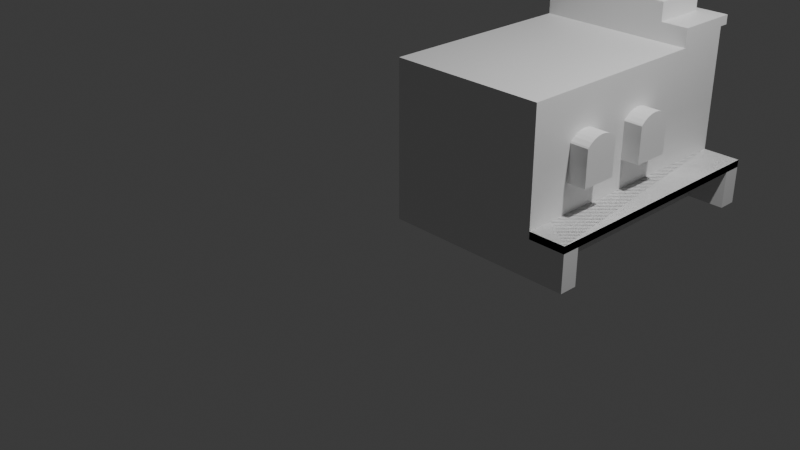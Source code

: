 # Source: blend.blend  (saved by Blender 4.3.34; exported with 4.5.12 LTS)
import bpy
from mathutils import Matrix  # noqa: F401  (used for matrix-valued properties, if any)

bpy.ops.wm.read_factory_settings(use_empty=True)
scene = bpy.context.scene
scene.name = 'Scene'

# ---- collections
col_collection = bpy.data.collections.new('Collection'); scene.collection.children.link(col_collection)

# ---- materials (node trees are filled in below, after node groups)
mat_material = bpy.data.materials.new('Material')
mat_material.alpha_threshold = 0.0
mat_material.roughness = 0.5
mat_material.line_color = (0.0, 0.0, 0.0, 1.0)

# ---- material node trees
mat_material.use_nodes = True; mat_material.node_tree.nodes.clear()
_N = mat_material.node_tree.nodes; _L = mat_material.node_tree.links
n0 = _N.new('ShaderNodeOutputMaterial'); n0.name = 'Material Output'; n0.location = (300, 300)
n1 = _N.new('ShaderNodeBsdfPrincipled'); n1.name = 'Principled BSDF'; n1.location = (10, 300)
n1.inputs[3].default_value = 1.45
_L.new(n1.outputs[0], n0.inputs[0])
n0.is_active_output = True

# ---- world
world_world = bpy.data.worlds.new('World'); scene.world = world_world
world_world.use_nodes = True; world_world.node_tree.nodes.clear()
_N = world_world.node_tree.nodes; _L = world_world.node_tree.links
n0 = _N.new('ShaderNodeOutputWorld'); n0.name = 'World Output'; n0.location = (300, 300)
n1 = _N.new('ShaderNodeBackground'); n1.name = 'Background'; n1.location = (10, 300)
n1.inputs[0].default_value = (0.05088, 0.05088, 0.05088, 1.0)
_L.new(n1.outputs[0], n0.inputs[0])
n0.is_active_output = True
world_world.color = (0.05088, 0.05088, 0.05088)
world_world.sun_shadow_jitter_overblur = 0.0

# ---- cameras
cam_camera = bpy.data.cameras.new('Camera')
cam_camera.clip_end = 100.0
cam_camera.ortho_scale = 7.314

# ---- lights
light_light = bpy.data.lights.new('Light', 'POINT')
light_light.energy = 1000.0
light_light.shadow_soft_size = 0.1

# ---- meshes
me_cube = bpy.data.meshes.new('Cube')
me_cube.from_pydata([(0.7, 1.8, 0.7), (0.7, 1.8, -1.0), (0.7, -1.0, 0.7), (0.7, -1.0, -1.0), (-1.0, 1.8, 0.7), (-1.0, 1.8, -1.0), (-1.0, -1.0, 0.7), (-1.0, -1.0, -1.0), (0.7, 1.8, -0.6), (-1.0, -1.0, -0.6), (0.7, -1.0, -0.6), (-1.0, 1.8, -0.6), (-1.0, -0.8, -1.0), (0.7, -0.8, -1.0), (0.7, -0.8, -0.6), (-1.0, -0.8, -0.6), (0.7, 1.6, -1.0), (-1.0, 1.6, -0.6), (-1.0, 1.6, -1.0), (0.7, 1.6, -0.6), (1.1, 1.8, -0.6), (1.1, 1.8, -1.0), (1.1, -1.0, -0.6), (1.1, -1.0, -1.0), (1.1, 1.6, -1.0), (1.1, -0.8, -0.6), (1.1, -0.8, -1.0), (1.1, 1.6, -0.6), (-1.0, 1.2, 0.7), (0.7, 1.2, 0.7), (0.7, 1.8, 0.9), (-1.0, 1.8, 0.9), (-1.0, 1.2, 0.9), (0.7, 1.2, 0.9), (0.7, 1.8, 0.8), (0.7, 1.2, 0.8), (-1.0, 1.8, 0.8), (-1.0, 1.2, 0.8), (0.7, 1.9, 0.9), (-1.0, 1.9, 0.9), (0.7, 1.9, 0.8), (-1.0, 1.9, 0.8), (0.4, 1.2, 0.9), (0.4, 1.8, 0.9), (-0.7, 1.2, 0.9), (-0.7, 1.8, 0.9), (0.4, 1.2, 1.1), (0.4, 1.8, 1.1), (-0.7, 1.2, 1.1), (-0.7, 1.8, 1.1), (0.15, 1.2, 1.1), (0.15, 1.8, 1.1), (-0.45, 1.8, 1.1), (-0.45, 1.2, 1.1), (0.15, 1.2, 1.8), (0.15, 1.8, 1.8), (-0.45, 1.8, 1.8), (-0.45, 1.2, 1.8), (0.225, 1.125, 1.8), (0.225, 1.875, 1.8), (-0.525, 1.875, 1.8), (-0.525, 1.125, 1.8), (-0.525, 1.125, 1.9), (0.225, 1.125, 1.9), (0.225, 1.875, 1.9), (-0.525, 1.875, 1.9), (-0.45, 1.2, 1.9), (0.15, 1.2, 1.9), (0.15, 1.8, 1.9), (-0.45, 1.8, 1.9), (0.7, 1.8, -0.3), (-1.0, 1.8, -0.3), (0.7, 1.8, -0.2), (-1.0, 1.8, -0.2), (0.4, 1.8, -0.2), (0.4, 1.8, -0.3), (-0.7, 1.8, -0.3), (-0.7, 1.8, -0.2), (0.4, 2.0, -0.2), (0.4, 2.0, -0.3), (-0.7, 2.0, -0.3), (-0.7, 2.0, -0.2)], [], [(10, 2, 6, 9), (12, 13, 3, 7), (73, 4, 0, 72, 74, 77), (5, 11, 8, 1), (3, 13, 26, 23), (18, 17, 11, 5), (3, 10, 9, 7), (7, 9, 15, 12), (16, 19, 14, 13), (18, 16, 13, 12), (5, 1, 16, 18), (6, 28, 4, 73, 71, 11, 17, 15, 9), (13, 14, 25, 26), (12, 15, 17, 18), (26, 25, 22, 23), (21, 20, 27, 24), (19, 16, 24, 27), (14, 10, 22, 25), (8, 19, 27, 20), (10, 3, 23, 22), (1, 8, 20, 21), (16, 1, 21, 24), (0, 29, 2, 10, 14, 19, 8, 70, 72), (35, 34, 30, 33), (2, 29, 28, 6), (43, 42, 33, 30), (30, 34, 40, 38), (36, 37, 32, 31), (37, 35, 33, 42, 44, 32), (28, 29, 35, 37), (4, 28, 37, 36), (0, 4, 36, 34), (29, 0, 34, 35), (40, 41, 39, 38), (31, 45, 43, 30, 38, 39), (34, 36, 41, 40), (36, 31, 39, 41), (44, 42, 46, 50, 53, 48), (43, 45, 49, 52, 51, 47), (42, 43, 47, 46), (48, 49, 45, 44), (51, 50, 46, 47), (50, 54, 57, 53), (56, 55, 51, 52), (54, 50, 51, 55), (53, 57, 56, 52), (53, 52, 49, 48), (31, 32, 44, 45), (54, 57, 66, 67), (57, 56, 69, 66), (56, 55, 68, 69), (68, 67, 63, 64), (56, 57, 54, 55), (66, 62, 63, 67), (59, 60, 65, 64), (69, 65, 62, 66), (58, 59, 64, 63), (61, 58, 63, 62), (68, 64, 65, 69), (60, 61, 62, 65), (55, 54, 67, 68), (60, 59, 55, 56), (57, 61, 60, 56), (54, 58, 61, 57), (58, 54, 55, 59), (11, 71, 76, 75, 70, 8), (70, 75, 74, 72), (76, 77, 81, 80), (76, 80, 79, 75), (74, 75, 79, 78), (74, 78, 81, 77), (78, 79, 80, 81), (73, 77, 76, 71)])
_uv = me_cube.uv_layers.new(name='UVMap')
_uv.uv.foreach_set('vector', [0.5, 0.75, 0.625, 0.75, 0.625, 1.0, 0.5, 1.0, 0.125, 0.625, 0.375, 0.625, 0.375, 0.75, 0.125, 0.75, 0.5938, 0.25, 0.625, 0.25, 0.625, 0.5, 0.5938, 0.5, 0.5938, 0.375, 0.5938, 0.3125, 0.375, 0.25, 0.5, 0.25, 0.5, 0.5, 0.375, 0.5, 0.375, 0.75, 0.375, 0.625, 0.375, 0.625, 0.375, 0.75, 0.375, 0.1875, 0.5, 0.1875, 0.5, 0.25, 0.375, 0.25, 0.375, 0.75, 0.5, 0.75, 0.5, 1.0, 0.375, 1.0, 0.375, 0.0, 0.5, 0.0, 0.5, 0.125, 0.375, 0.125, 0.375, 0.5625, 0.5, 0.5625, 0.5, 0.625, 0.375, 0.625, 0.125, 0.5625, 0.375, 0.5625, 0.375, 0.625, 0.125, 0.625, 0.125, 0.5, 0.375, 0.5, 0.375, 0.5625, 0.125, 0.5625, 0.625, 1.0, 0.625, 0.625, 0.625, 0.25, 0.5938, 0.25, 0.5625, 0.25, 0.5, 0.25, 0.5, 0.1875, 0.5, 0.125, 0.5, 0.0, 0.375, 0.625, 0.5, 0.625, 0.5, 0.625, 0.375, 0.625, 0.375, 0.125, 0.5, 0.125, 0.5, 0.1875, 0.375, 0.1875, 0.375, 0.625, 0.5, 0.625, 0.5, 0.75, 0.375, 0.75, 0.375, 0.5, 0.5, 0.5, 0.5, 0.5625, 0.375, 0.5625, 0.5, 0.5625, 0.375, 0.5625, 0.375, 0.5625, 0.5, 0.5625, 0.5, 0.625, 0.5, 0.75, 0.5, 0.75, 0.5, 0.625, 0.5, 0.5, 0.5, 0.5625, 0.5, 0.5625, 0.5, 0.5, 0.5, 0.75, 0.375, 0.75, 0.375, 0.75, 0.5, 0.75, 0.375, 0.5, 0.5, 0.5, 0.5, 0.5, 0.375, 0.5, 0.375, 0.5625, 0.375, 0.5, 0.375, 0.5, 0.375, 0.5625, 0.625, 0.5, 0.625, 0.625, 0.625, 0.75, 0.5, 0.75, 0.5, 0.625, 0.5, 0.5625, 0.5, 0.5, 0.5625, 0.5, 0.5938, 0.5, 0.625, 0.625, 0.625, 0.5, 0.625, 0.5, 0.625, 0.625, 0.625, 0.75, 0.625, 0.625, 0.625, 0.625, 0.625, 1.0, 0.625, 0.375, 0.625, 0.625, 0.625, 0.625, 0.625, 0.5, 0.625, 0.5, 0.625, 0.5, 0.625, 0.5, 0.625, 0.5, 0.625, 0.25, 0.625, 0.625, 0.625, 0.625, 0.625, 0.25, 0.625, 0.625, 0.625, 0.625, 0.625, 0.625, 0.625, 0.625, 0.625, 0.625, 0.625, 0.625, 0.625, 0.625, 0.625, 0.625, 0.625, 0.625, 0.625, 0.625, 0.625, 0.25, 0.625, 0.625, 0.625, 0.625, 0.625, 0.25, 0.625, 0.5, 0.625, 0.25, 0.625, 0.25, 0.625, 0.5, 0.625, 0.625, 0.625, 0.5, 0.625, 0.5, 0.625, 0.625, 0.625, 0.5, 0.625, 0.25, 0.625, 0.25, 0.625, 0.5, 0.625, 0.25, 0.625, 0.3125, 0.625, 0.375, 0.625, 0.5, 0.625, 0.5, 0.625, 0.25, 0.625, 0.5, 0.625, 0.25, 0.625, 0.25, 0.625, 0.5, 0.625, 0.25, 0.625, 0.25, 0.625, 0.25, 0.625, 0.25, 0.625, 0.625, 0.625, 0.625, 0.625, 0.625, 0.625, 0.625, 0.625, 0.625, 0.625, 0.625, 0.625, 0.375, 0.625, 0.3125, 0.625, 0.3125, 0.625, 0.3281, 0.625, 0.3438, 0.625, 0.375, 0.625, 0.625, 0.625, 0.375, 0.625, 0.375, 0.625, 0.625, 0.625, 0.625, 0.625, 0.3125, 0.625, 0.3125, 0.625, 0.625, 0.625, 0.3438, 0.625, 0.625, 0.625, 0.625, 0.625, 0.375, 0.625, 0.625, 0.625, 0.625, 0.625, 0.625, 0.625, 0.625, 0.0, 0.0, 0.0, 0.0, 0.0, 0.0, 0.0, 0.0, 0.625, 0.625, 0.625, 0.625, 0.625, 0.3438, 0.625, 0.3438, 0.625, 0.625, 0.625, 0.625, 0.625, 0.3281, 0.625, 0.3281, 0.625, 0.625, 0.625, 0.3281, 0.625, 0.3125, 0.625, 0.625, 0.625, 0.25, 0.625, 0.625, 0.625, 0.625, 0.625, 0.3125, 0.625, 0.625, 0.625, 0.625, 0.625, 0.625, 0.625, 0.625, 0.625, 0.625, 0.625, 0.3281, 0.625, 0.3281, 0.625, 0.625, 0.625, 0.3281, 0.625, 0.3438, 0.625, 0.3438, 0.625, 0.3281, 0.625, 0.3438, 0.625, 0.625, 0.0, 0.0, 0.0, 0.0, 0.0, 0.0, 0.0, 0.0, 0.0, 0.0, 0.0, 0.0, 0.625, 0.625, 0.0, 0.0, 0.0, 0.0, 0.625, 0.625, 0.0, 0.0, 0.0, 0.0, 0.0, 0.0, 0.0, 0.0, 0.625, 0.3281, 0.0, 0.0, 0.0, 0.0, 0.625, 0.625, 0.0, 0.0, 0.0, 0.0, 0.0, 0.0, 0.0, 0.0, 0.0, 0.0, 0.0, 0.0, 0.0, 0.0, 0.0, 0.0, 0.625, 0.3438, 0.0, 0.0, 0.0, 0.0, 0.625, 0.3281, 0.0, 0.0, 0.0, 0.0, 0.0, 0.0, 0.0, 0.0, 0.625, 0.3438, 0.625, 0.625, 0.625, 0.625, 0.625, 0.3438, 0.0, 0.0, 0.0, 0.0, 0.625, 0.3438, 0.625, 0.3281, 0.0, 0.0, 0.0, 0.0, 0.0, 0.0, 0.0, 0.0, 0.0, 0.0, 0.0, 0.0, 0.0, 0.0, 0.0, 0.0, 0.0, 0.0, 0.0, 0.0, 0.0, 0.0, 0.0, 0.0, 0.5, 0.25, 0.5625, 0.25, 0.5625, 0.3125, 0.5625, 0.375, 0.5625, 0.5, 0.5, 0.5, 0.5625, 0.5, 0.5625, 0.375, 0.0, 0.0, 0.5938, 0.5, 0.0, 0.0, 0.0, 0.0, 0.0, 0.0, 0.0, 0.0, 0.5625, 0.3125, 0.5625, 0.3125, 0.5625, 0.375, 0.5625, 0.375, 0.0, 0.0, 0.0, 0.0, 0.0, 0.0, 0.0, 0.0, 0.5938, 0.375, 0.5938, 0.375, 0.5938, 0.3125, 0.5938, 0.3125, 0.0, 0.0, 0.0, 0.0, 0.5625, 0.3125, 0.0, 0.0, 0.5938, 0.25, 0.5938, 0.3125, 0.0, 0.0, 0.5625, 0.25])
me_cube.materials.append(mat_material)
me_cube.use_mirror_vertex_groups = False
me_cube.update()
me_cube_001 = bpy.data.meshes.new('Cube.001')
me_cube_001.from_pydata([(-1.0, -1.0, -1.0), (-1.0, -1.0, 1.0), (-1.0, 1.0, -1.0), (-1.0, 1.0, 1.0), (1.0, -1.0, -1.0), (1.0, -1.0, 1.0), (1.0, 1.0, -1.0), (1.0, 1.0, 1.0)], [], [(0, 1, 3, 2), (2, 3, 7, 6), (6, 7, 5, 4), (4, 5, 1, 0), (2, 6, 4, 0), (7, 3, 1, 5)])
_uv = me_cube_001.uv_layers.new(name='UVMap')
_uv.uv.foreach_set('vector', [0.375, 0.0, 0.625, 0.0, 0.625, 0.25, 0.375, 0.25, 0.375, 0.25, 0.625, 0.25, 0.625, 0.5, 0.375, 0.5, 0.375, 0.5, 0.625, 0.5, 0.625, 0.75, 0.375, 0.75, 0.375, 0.75, 0.625, 0.75, 0.625, 1.0, 0.375, 1.0, 0.125, 0.5, 0.375, 0.5, 0.375, 0.75, 0.125, 0.75, 0.625, 0.5, 0.875, 0.5, 0.875, 0.75, 0.625, 0.75])
me_cube_001.update()
me_cube_003 = bpy.data.meshes.new('Cube.003')
me_cube_003.from_pydata([(-1.0, -1.0, -1.0), (-1.0, -1.0, 1.0), (-1.0, 1.0, -1.0), (-1.0, 1.0, 1.0), (1.0, -1.0, -1.0), (1.0, -1.0, 1.0), (1.0, 1.0, -1.0), (1.0, 1.0, 1.0)], [], [(0, 1, 3, 2), (2, 3, 7, 6), (6, 7, 5, 4), (4, 5, 1, 0), (2, 6, 4, 0), (7, 3, 1, 5)])
_uv = me_cube_003.uv_layers.new(name='UVMap')
_uv.uv.foreach_set('vector', [0.375, 0.0, 0.625, 0.0, 0.625, 0.25, 0.375, 0.25, 0.375, 0.25, 0.625, 0.25, 0.625, 0.5, 0.375, 0.5, 0.375, 0.5, 0.625, 0.5, 0.625, 0.75, 0.375, 0.75, 0.375, 0.75, 0.625, 0.75, 0.625, 1.0, 0.375, 1.0, 0.125, 0.5, 0.375, 0.5, 0.375, 0.75, 0.125, 0.75, 0.625, 0.5, 0.875, 0.5, 0.875, 0.75, 0.625, 0.75])
me_cube_003.update()
me_cube_004 = bpy.data.meshes.new('Cube.004')
me_cube_004.from_pydata([(-1.0, -1.0, -1.0), (-1.0, -1.0, 1.0), (-1.0, 1.0, -1.0), (-1.0, 1.0, 1.0), (1.0, -1.0, -1.0), (1.0, -1.0, 1.0), (1.0, 1.0, -1.0), (1.0, 1.0, 1.0)], [], [(0, 1, 3, 2), (2, 3, 7, 6), (6, 7, 5, 4), (4, 5, 1, 0), (2, 6, 4, 0), (7, 3, 1, 5)])
_uv = me_cube_004.uv_layers.new(name='UVMap')
_uv.uv.foreach_set('vector', [0.375, 0.0, 0.625, 0.0, 0.625, 0.25, 0.375, 0.25, 0.375, 0.25, 0.625, 0.25, 0.625, 0.5, 0.375, 0.5, 0.375, 0.5, 0.625, 0.5, 0.625, 0.75, 0.375, 0.75, 0.375, 0.75, 0.625, 0.75, 0.625, 1.0, 0.375, 1.0, 0.125, 0.5, 0.375, 0.5, 0.375, 0.75, 0.125, 0.75, 0.625, 0.5, 0.875, 0.5, 0.875, 0.75, 0.625, 0.75])
me_cube_004.update()
me_cube_007 = bpy.data.meshes.new('Cube.007')
me_cube_007.from_pydata([(-1.0, -0.3333, -0.3333), (-1.0, -0.3333, 0.5), (-1.0, 0.3333, -0.3333), (-1.0, 0.3333, 0.5), (1.0, -0.3333, -0.3333), (1.0, -0.3333, 0.5), (1.0, 0.3333, -0.3333), (1.0, 0.3333, 0.5), (-2.384e-07, 0.3333, 0.9467), (-2.384e-07, -0.3333, 0.9467), (0.2601, 0.3333, 0.9221), (0.2601, -0.3333, 0.9221), (0.5102, 0.3333, 0.8492), (0.5102, -0.3333, 0.8492), (0.7408, 0.3333, 0.7309), (0.7408, -0.3333, 0.7309), (0.9428, 0.3333, 0.5718), (0.9428, -0.3333, 0.5718), (-0.9428, 0.3333, 0.5718), (-0.9428, -0.3333, 0.5718), (-0.7408, 0.3333, 0.7309), (-0.7408, -0.3333, 0.7309), (-0.5102, 0.3333, 0.8492), (-0.5102, -0.3333, 0.8492), (-0.2601, 0.3333, 0.9221), (-0.2601, -0.3333, 0.9221)], [], [(0, 1, 3, 2), (2, 3, 7, 6), (6, 7, 5, 4), (4, 5, 1, 0), (2, 6, 4, 0), (7, 3, 18, 20, 22, 24, 8, 10, 12, 14, 16), (8, 9, 11, 10), (10, 11, 13, 12), (12, 13, 15, 14), (14, 15, 17, 16), (1, 19, 18, 3), (5, 7, 16, 17), (18, 19, 21, 20), (20, 21, 23, 22), (22, 23, 25, 24), (24, 25, 9, 8), (1, 5, 17, 15, 13, 11, 9, 25, 23, 21, 19)])
_uv = me_cube_007.uv_layers.new(name='UVMap')
_uv.uv.foreach_set('vector', [0.375, 0.0, 0.625, 0.0, 0.625, 0.25, 0.375, 0.25, 0.375, 0.25, 0.625, 0.25, 0.625, 0.5, 0.375, 0.5, 0.375, 0.5, 0.625, 0.5, 0.625, 0.75, 0.375, 0.75, 0.375, 0.75, 0.625, 0.75, 0.625, 1.0, 0.375, 1.0, 0.125, 0.5, 0.375, 0.5, 0.375, 0.75, 0.125, 0.75, 0.625, 0.5, 0.625, 0.25, 0.125, 0.5, 0.09375, 0.5, 0.0625, 0.5, 0.03125, 0.5, 1.0, 0.5, 0.9688, 0.5, 0.9375, 0.5, 0.9062, 0.5, 0.875, 0.5, 1.0, 0.5, 1.0, 1.0, 0.9688, 1.0, 0.9688, 0.5, 0.9688, 0.5, 0.9688, 1.0, 0.9375, 1.0, 0.9375, 0.5, 0.9375, 0.5, 0.9375, 1.0, 0.9062, 1.0, 0.9062, 0.5, 0.9062, 0.5, 0.9062, 1.0, 0.875, 1.0, 0.875, 0.5, 0.625, 0.0, 0.125, 1.0, 0.125, 0.5, 0.625, 0.25, 0.625, 0.75, 0.625, 0.5, 0.875, 0.5, 0.875, 1.0, 0.125, 0.5, 0.125, 1.0, 0.09375, 1.0, 0.09375, 0.5, 0.09375, 0.5, 0.09375, 1.0, 0.0625, 1.0, 0.0625, 0.5, 0.0625, 0.5, 0.0625, 1.0, 0.03125, 1.0, 0.03125, 0.5, 0.03125, 0.5, 0.03125, 1.0, 0.0, 1.0, 0.0, 0.5, 0.625, 0.0, 0.625, 0.75, 0.875, 1.0, 0.9062, 1.0, 0.9375, 1.0, 0.9688, 1.0, 0.0, 1.0, 0.03125, 1.0, 0.0625, 1.0, 0.09375, 1.0, 0.125, 1.0])
me_cube_007.update()
me_cube_010 = bpy.data.meshes.new('Cube.010')
me_cube_010.from_pydata([(-0.6667, -0.3333, -0.3333), (-0.6667, -0.3333, 0.9708), (-0.6667, 0.3333, -0.3333), (-0.6667, 0.3333, 0.9708), (0.6667, -0.3333, -0.3333), (0.6667, -0.3333, 0.9708), (0.6667, 0.3333, -0.3333), (0.6667, 0.3333, 0.9708), (-3.13e-07, 0.3333, 1.283), (-3.227e-07, -0.3333, 1.283), (0.1734, 0.3333, 1.266), (0.1734, -0.3333, 1.266), (0.3402, 0.3333, 1.215), (0.3402, -0.3333, 1.215), (0.4938, 0.3333, 1.132), (0.4938, -0.3333, 1.132), (0.6285, 0.3333, 1.021), (0.6285, -0.3333, 1.021), (-0.6285, 0.3333, 1.021), (-0.6285, -0.3333, 1.021), (-0.4938, 0.3333, 1.132), (-0.4938, -0.3333, 1.132), (-0.3402, 0.3333, 1.215), (-0.3402, -0.3333, 1.215), (-0.1734, 0.3333, 1.266), (-0.1734, -0.3333, 1.266)], [], [(0, 1, 3, 2), (2, 3, 7, 6), (6, 7, 5, 4), (4, 5, 1, 0), (2, 6, 4, 0), (7, 3, 18, 20, 22, 24, 8, 10, 12, 14, 16), (8, 9, 11, 10), (10, 11, 13, 12), (12, 13, 15, 14), (14, 15, 17, 16), (1, 19, 18, 3), (5, 7, 16, 17), (18, 19, 21, 20), (20, 21, 23, 22), (22, 23, 25, 24), (24, 25, 9, 8), (1, 5, 17, 15, 13, 11, 9, 25, 23, 21, 19)])
_uv = me_cube_010.uv_layers.new(name='UVMap')
_uv.uv.foreach_set('vector', [0.375, 0.0, 0.625, 0.0, 0.625, 0.25, 0.375, 0.25, 0.375, 0.25, 0.625, 0.25, 0.625, 0.5, 0.375, 0.5, 0.375, 0.5, 0.625, 0.5, 0.625, 0.75, 0.375, 0.75, 0.375, 0.75, 0.625, 0.75, 0.625, 1.0, 0.375, 1.0, 0.125, 0.5, 0.375, 0.5, 0.375, 0.75, 0.125, 0.75, 0.625, 0.5, 0.625, 0.25, 0.125, 0.5, 0.09375, 0.5, 0.0625, 0.5, 0.03125, 0.5, 1.0, 0.5, 0.9688, 0.5, 0.9375, 0.5, 0.9062, 0.5, 0.875, 0.5, 1.0, 0.5, 1.0, 1.0, 0.9688, 1.0, 0.9688, 0.5, 0.9688, 0.5, 0.9688, 1.0, 0.9375, 1.0, 0.9375, 0.5, 0.9375, 0.5, 0.9375, 1.0, 0.9062, 1.0, 0.9062, 0.5, 0.9062, 0.5, 0.9062, 1.0, 0.875, 1.0, 0.875, 0.5, 0.625, 0.0, 0.125, 1.0, 0.125, 0.5, 0.625, 0.25, 0.625, 0.75, 0.625, 0.5, 0.875, 0.5, 0.875, 1.0, 0.125, 0.5, 0.125, 1.0, 0.09375, 1.0, 0.09375, 0.5, 0.09375, 0.5, 0.09375, 1.0, 0.0625, 1.0, 0.0625, 0.5, 0.0625, 0.5, 0.0625, 1.0, 0.03125, 1.0, 0.03125, 0.5, 0.03125, 0.5, 0.03125, 1.0, 0.0, 1.0, 0.0, 0.5, 0.625, 0.0, 0.625, 0.75, 0.875, 1.0, 0.9062, 1.0, 0.9375, 1.0, 0.9688, 1.0, 0.0, 1.0, 0.03125, 1.0, 0.0625, 1.0, 0.09375, 1.0, 0.125, 1.0])
me_cube_010.update()

# ---- objects
ob_x = bpy.data.objects.new('Печь', me_cube)
ob_light = bpy.data.objects.new('Light', light_light)
ob_camera = bpy.data.objects.new('Camera', cam_camera)
ob_yoz = bpy.data.objects.new('Скетч-YoZ', None)
ob_xoz = bpy.data.objects.new('Скетч-XoZ', None)
ob_x_1 = bpy.data.objects.new('Вырез_печурки_м', me_cube_001)
ob_x_2 = bpy.data.objects.new('Лавка', me_cube_003)
ob_x_3 = bpy.data.objects.new('Вырез_подпечек', me_cube_004)
ob_x_4 = bpy.data.objects.new('Вырез_устье', me_cube_007)
ob_x_5 = bpy.data.objects.new('Вырез_печурки_б', me_cube_010)

# ---- transforms, parenting, visibility, modifiers, constraints
ob_x.location = (1.0, 1.0, 1.0)
ob_x.lock_rotations_4d = False
ob_x.empty_display_type = 'ARROWS'
ob_x.lineart.crease_threshold = 0.0
_m = ob_x.modifiers.new('Boolean.001', 'BOOLEAN')
_m.object = ob_x_1
_m = ob_x.modifiers.new('Boolean.002', 'BOOLEAN')
_m.object = ob_x_4
_m = ob_x.modifiers.new('Boolean.003', 'BOOLEAN')
_m.object = ob_x_3
_m = ob_x.modifiers.new('Boolean', 'BOOLEAN')
_m.object = ob_x_5
_m = ob_x.modifiers.new('Boolean.004', 'BOOLEAN')
_m.object = ob_x_2
_m.operation = 'UNION'
ob_light.location = (4.076, 1.005, 5.904)
ob_light.rotation_euler = (0.6503, 0.05522, 1.866)
ob_light.lock_rotations_4d = False
ob_light.empty_display_type = 'ARROWS'
ob_light.color = (0.0, 0.0, 0.0, 0.0)
ob_light.lineart.crease_threshold = 0.0
ob_camera.location = (7.359, -6.926, 4.958)
ob_camera.rotation_euler = (1.109, 0.0, 0.8149)
ob_camera.lock_rotations_4d = False
ob_camera.empty_display_type = 'ARROWS'
ob_camera.color = (0.0, 0.0, 0.0, 0.0)
ob_camera.display_type = 'WIRE'
ob_camera.lineart.crease_threshold = 0.0
ob_yoz.location = (-1.0, 1.817, 1.513)
ob_yoz.rotation_euler = (1.571, -0.0, 1.571)
ob_yoz.scale = (0.8138, 0.8138, 0.8138)
ob_yoz.empty_display_type = 'IMAGE'
ob_yoz.empty_display_size = 8.253
ob_yoz.empty_image_offset = (-0.3029, -0.5)
ob_yoz.empty_image_depth = 'BACK'
ob_yoz.show_empty_image_perspective = False
ob_yoz.empty_image_side = 'FRONT'
ob_xoz.location = (4.46, -0.9828, 1.513)
ob_xoz.rotation_euler = (1.571, -0.0, 3.142)
ob_xoz.scale = (0.8138, 0.8138, 0.8138)
ob_xoz.empty_display_type = 'IMAGE'
ob_xoz.empty_display_size = 8.253
ob_xoz.empty_image_offset = (-0.3029, -0.5)
ob_xoz.empty_image_depth = 'BACK'
ob_xoz.show_empty_image_perspective = False
ob_xoz.empty_image_side = 'FRONT'
ob_x_1.location = (1.35, 2.8, 1.5)
ob_x_1.scale = (0.1, 0.1, 0.1)
_m = ob_x_1.modifiers.new('Array', 'ARRAY')
_m.relative_offset_displace = (-5.0, 0.0, 0.0)
ob_x_2.location = (1.9, 1.4, 0.44)
ob_x_2.scale = (0.2, 1.4, 0.04)
ob_x_3.location = (0.85, 2.8, 0.25)
ob_x_3.scale = (0.2, 0.1, 0.1)
ob_x_4.location = (0.85, 2.8, 0.9)
ob_x_4.scale = (0.3, 0.3, 0.3)
ob_x_5.location = (1.7, 1.5, 0.9)
ob_x_5.rotation_euler = (0.0, -0.0, 1.571)
ob_x_5.scale = (0.3, 0.6, 0.3)
_m = ob_x_5.modifiers.new('Array', 'ARRAY')
_m.relative_offset_displace = (-2.0, 0.0, 0.0)

# ---- collection membership
col_collection.objects.link(ob_x)
col_collection.objects.link(ob_light)
col_collection.objects.link(ob_camera)
col_collection.objects.link(ob_yoz)
col_collection.objects.link(ob_xoz)
col_collection.objects.link(ob_x_1)
col_collection.objects.link(ob_x_2)
col_collection.objects.link(ob_x_3)
col_collection.objects.link(ob_x_4)
col_collection.objects.link(ob_x_5)

# ---- scene / render settings (as saved in the file)
scene.camera = ob_camera
scene.frame_start = 1; scene.frame_end = 250; scene.frame_set(1)
scene.render.engine = 'BLENDER_EEVEE_NEXT'
bpy.context.view_layer.update()
